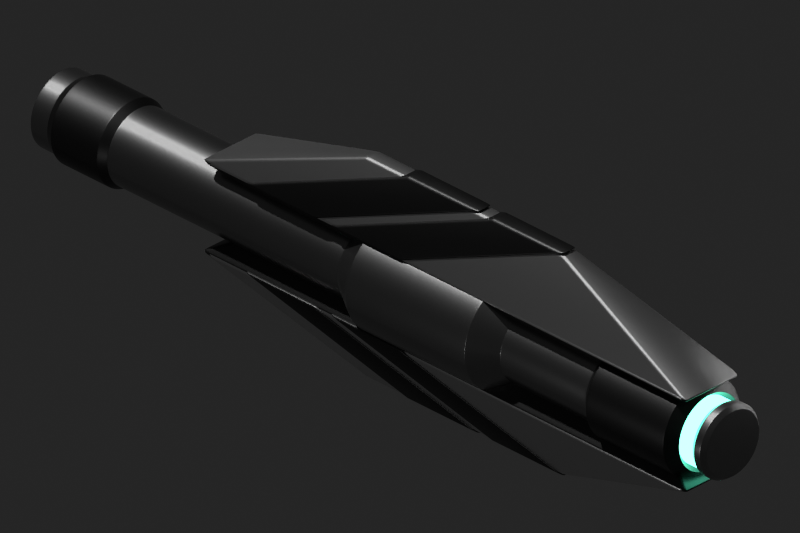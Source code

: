 # Source: pwave_cannon.blend  (saved by Blender 2.91.10; exported with 4.5.12 LTS)
import bpy
from mathutils import Matrix  # noqa: F401  (used for matrix-valued properties, if any)

bpy.ops.wm.read_factory_settings(use_empty=True)
scene = bpy.context.scene
scene.name = 'Scene'

# ---- collections
col_collection_1 = bpy.data.collections.new('Collection 1'); scene.collection.children.link(col_collection_1)

# ---- materials (node trees are filled in below, after node groups)
mat_dark_metal = bpy.data.materials.new('Dark Metal')
mat_dark_metal.alpha_threshold = 0.0
mat_dark_metal.roughness = 0.5
mat_light_metal = bpy.data.materials.new('Light Metal')
mat_light_metal.alpha_threshold = 0.0
mat_light_metal.roughness = 0.5
mat_raw_metal = bpy.data.materials.new('Raw Metal')
mat_raw_metal.alpha_threshold = 0.0
mat_raw_metal.roughness = 0.5
mat_light_source = bpy.data.materials.new('Light Source')
mat_light_source.alpha_threshold = 0.0
mat_light_source.roughness = 0.5

# ---- material node trees
mat_dark_metal.use_nodes = True; mat_dark_metal.node_tree.nodes.clear()
_N = mat_dark_metal.node_tree.nodes; _L = mat_dark_metal.node_tree.links
n0 = _N.new('ShaderNodeOutputMaterial'); n0.name = 'Material Output'; n0.location = (300, 300)
n1 = _N.new('ShaderNodeBsdfPrincipled'); n1.name = 'Principled BSDF'; n1.location = (10, 300)
n1.width = 150
n1.subsurface_method = 'BURLEY'
n1.inputs[0].default_value = (0.04954, 0.04954, 0.04954, 1.0)
n1.inputs[1].default_value = 1.0
n1.inputs[2].default_value = 0.4
n1.inputs[3].default_value = 1.45
n1.inputs[9].default_value = (1.0, 1.0, 1.0)
n1.inputs[27].default_value = (0.0, 0.0, 0.0, 1.0)
n1.inputs[28].default_value = 1.0
_L.new(n1.outputs[0], n0.inputs[0])
n0.is_active_output = True
mat_light_metal.use_nodes = True; mat_light_metal.node_tree.nodes.clear()
_N = mat_light_metal.node_tree.nodes; _L = mat_light_metal.node_tree.links
n0 = _N.new('ShaderNodeOutputMaterial'); n0.name = 'Material Output'; n0.location = (300, 300)
n1 = _N.new('ShaderNodeBsdfPrincipled'); n1.name = 'Principled BSDF'; n1.location = (10, 300)
n1.width = 150
n1.subsurface_method = 'BURLEY'
n1.inputs[0].default_value = (0.7874, 0.7874, 0.7874, 1.0)
n1.inputs[1].default_value = 1.0
n1.inputs[2].default_value = 0.3
n1.inputs[3].default_value = 1.45
n1.inputs[9].default_value = (1.0, 1.0, 1.0)
n1.inputs[27].default_value = (0.0, 0.0, 0.0, 1.0)
n1.inputs[28].default_value = 1.0
_L.new(n1.outputs[0], n0.inputs[0])
n0.is_active_output = True
mat_raw_metal.use_nodes = True; mat_raw_metal.node_tree.nodes.clear()
_N = mat_raw_metal.node_tree.nodes; _L = mat_raw_metal.node_tree.links
n0 = _N.new('ShaderNodeOutputMaterial'); n0.name = 'Material Output'; n0.location = (300, 300)
n1 = _N.new('ShaderNodeBsdfPrincipled'); n1.name = 'Principled BSDF'; n1.location = (10, 300)
n1.width = 150
n1.subsurface_method = 'BURLEY'
n1.inputs[0].default_value = (0.281, 0.281, 0.281, 1.0)
n1.inputs[1].default_value = 1.0
n1.inputs[2].default_value = 0.3
n1.inputs[3].default_value = 1.45
n1.inputs[9].default_value = (1.0, 1.0, 1.0)
n1.inputs[27].default_value = (0.0, 0.0, 0.0, 1.0)
n1.inputs[28].default_value = 1.0
_L.new(n1.outputs[0], n0.inputs[0])
n0.is_active_output = True
mat_light_source.use_nodes = True; mat_light_source.node_tree.nodes.clear()
_N = mat_light_source.node_tree.nodes; _L = mat_light_source.node_tree.links
n0 = _N.new('ShaderNodeOutputMaterial'); n0.name = 'Material Output'; n0.location = (300, 300)
n1 = _N.new('ShaderNodeEmission'); n1.name = 'Emission'; n1.location = (10, 300)
n1.inputs[0].default_value = (0.1329, 1.0, 0.6383, 1.0)
n1.inputs[1].default_value = 6.0
_L.new(n1.outputs[0], n0.inputs[0])
n0.is_active_output = True

# ---- world
world_world = bpy.data.worlds.new('World'); scene.world = world_world
world_world.color = (0.01885, 0.01885, 0.01885)
world_world.use_sun_shadow = False
world_world.sun_shadow_jitter_overblur = 0.0
world_world.cycles.sampling_method = 'MANUAL'
world_world.cycles.sample_map_resolution = 256

# ---- cameras
cam_camera = bpy.data.cameras.new('Camera')
cam_camera.type = 'ORTHO'
cam_camera.clip_end = 100.0
cam_camera.lens = 35.0
cam_camera.sensor_width = 32.0
cam_camera.sensor_height = 18.0
cam_camera.ortho_scale = 7.0
cam_camera.shift_x = -0.02
cam_camera.shift_y = 0.13
cam_camera.dof.focus_distance = 0.0

# ---- lights
light_lamp_002 = bpy.data.lights.new('Lamp.002', 'POINT')
light_lamp_002.transmission_factor = 0.0
light_lamp_002.cutoff_distance = 30.0
light_lamp_002.energy = 100.0
light_lamp_002.shadow_buffer_clip_start = 1.001
light_lamp_002.shadow_soft_size = 1.0
light_lamp_002.shadow_maximum_resolution = 0.006
light_lamp_002.use_absolute_resolution = True
light_lamp_002.cycles.use_multiple_importance_sampling = False
light_sun = bpy.data.lights.new('Sun', 'SUN')
light_sun.transmission_factor = 0.0
light_sun.angle = 0.036
light_sun.energy = 3.0
light_sun.shadow_buffer_clip_start = 0.5
light_sun.shadow_soft_size = 0.018
light_sun.shadow_cascade_max_distance = 1000.0
light_sun.cycles.use_multiple_importance_sampling = False
light_lamp = bpy.data.lights.new('Lamp', 'POINT')
light_lamp.transmission_factor = 0.0
light_lamp.cutoff_distance = 30.0
light_lamp.energy = 100.0
light_lamp.shadow_buffer_clip_start = 1.001
light_lamp.shadow_soft_size = 1.0
light_lamp.shadow_maximum_resolution = 0.006
light_lamp.use_absolute_resolution = True
light_lamp.cycles.use_multiple_importance_sampling = False

# ---- meshes
me_cube_003 = bpy.data.meshes.new('Cube.003')
me_cube_003.from_pydata([(-0.3968, 0.2114, 0.4869), (-0.09875, -1.714, 1.228), (0.3968, 0.2114, 0.4869), (0.09875, -1.714, 1.228), (0.09875, -0.7465, 1.228), (-0.09875, -0.7465, 1.228), (-0.3968, 1.179, 0.4869), (0.3968, 1.179, 0.4869)], [], [(3, 2, 7, 4), (0, 1, 5, 6), (1, 0, 2, 3), (2, 0, 6, 7), (5, 4, 7, 6), (1, 3, 4, 5)])
me_cube_003.polygons.foreach_set('use_smooth', [True] * 6)
me_cube_003.materials.append(mat_dark_metal)
me_cube_003.materials.append(None)
me_cube_003.use_remesh_preserve_volume = False
me_cube_003.use_remesh_preserve_attributes = False
me_cube_003.use_mirror_vertex_groups = False
me_cube_003.update()
me_cube_002 = bpy.data.meshes.new('Cube.002')
me_cube_002.from_pydata([(-0.3758, -4.937, 0.5008), (-0.09005, -2.987, 1.211), (-0.3758, 1.62, 0.5008), (-0.09005, -0.3295, 1.211), (0.3758, -4.937, 0.5008), (0.09005, -2.987, 1.211), (0.3758, 1.62, 0.5008), (0.09005, -0.3295, 1.211), (-0.1928, 1.238, 0.296), (-0.1928, -4.554, 0.296), (0.1928, 1.238, 0.296), (0.1928, -4.554, 0.296)], [], [(0, 1, 3, 2), (6, 7, 5, 4), (4, 5, 1, 0), (0, 2, 8, 9), (7, 3, 1, 5), (3, 7, 6, 2), (8, 10, 11, 9), (6, 4, 11, 10), (2, 6, 10, 8), (4, 0, 9, 11)])
me_cube_002.polygons.foreach_set('use_smooth', [True] * 10)
me_cube_002.polygons.foreach_set('material_index', [0, 0, 0, 1, 0, 0, 1, 1, 1, 1])
me_cube_002.materials.append(mat_light_metal)
me_cube_002.materials.append(mat_dark_metal)
me_cube_002.use_remesh_preserve_volume = False
me_cube_002.use_remesh_preserve_attributes = False
me_cube_002.use_mirror_vertex_groups = False
me_cube_002.update()
me_cylinder = bpy.data.meshes.new('Cylinder')
me_cylinder.from_pydata([(3.537e-06, 0.2496, -0.3506), (0.09552, 0.2306, -0.3506), (0.1765, 0.1765, -0.3506), (0.2306, 0.09553, -0.3506), (0.2496, 6.359e-06, -0.3506), (0.2306, -0.09551, -0.3506), (0.1765, -0.1765, -0.3506), (0.09552, -0.2306, -0.3506), (3.58e-06, -0.2496, -0.3506), (-0.09552, -0.2306, -0.3506), (-0.1765, -0.1765, -0.3506), (-0.2306, -0.09551, -0.3506), (-0.2496, 6.374e-06, -0.3506), (-0.2306, 0.09553, -0.3506), (-0.1765, 0.1765, -0.3506), (-0.09552, 0.2306, -0.3506), (-1.227e-08, 0.3701, -4.5), (-1.326e-08, 0.373, -4.499), (-1.31e-08, 0.371, -4.498), (0.1427, 0.3446, -4.499), (0.1416, 0.342, -4.5), (0.142, 0.3427, -4.498), (0.2637, 0.2637, -4.499), (0.2617, 0.2617, -4.5), (0.2623, 0.2623, -4.498), (0.3446, 0.1427, -4.499), (0.342, 0.1416, -4.5), (0.3427, 0.142, -4.498), (0.373, -3.213e-07, -4.499), (0.3701, -3.213e-07, -4.5), (0.371, -3.211e-07, -4.498), (0.3446, -0.1427, -4.499), (0.342, -0.1416, -4.5), (0.3427, -0.142, -4.498), (0.2637, -0.2637, -4.499), (0.2617, -0.2617, -4.5), (0.2623, -0.2623, -4.498), (0.1427, -0.3446, -4.499), (0.1416, -0.342, -4.5), (0.142, -0.3427, -4.498), (7.142e-08, -0.373, -4.499), (7.272e-08, -0.3701, -4.5), (7.179e-08, -0.371, -4.498), (-0.1427, -0.3446, -4.499), (-0.1416, -0.342, -4.5), (-0.142, -0.3427, -4.498), (-0.2637, -0.2637, -4.499), (-0.2617, -0.2617, -4.5), (-0.2623, -0.2623, -4.498), (-0.3446, -0.1427, -4.499), (-0.342, -0.1416, -4.5), (-0.3427, -0.142, -4.498), (-0.373, -3.087e-07, -4.499), (-0.3701, -3.09e-07, -4.5), (-0.371, -3.087e-07, -4.498), (-0.3446, 0.1427, -4.499), (-0.342, 0.1416, -4.5), (-0.3427, 0.142, -4.498), (-0.2637, 0.2637, -4.499), (-0.2617, 0.2617, -4.5), (-0.2623, 0.2623, -4.498), (-0.1427, 0.3446, -4.499), (-0.1416, 0.342, -4.5), (-0.142, 0.3427, -4.498), (5.321e-09, 0.5289, -4.456), (5.729e-09, 0.5323, -4.448), (5.617e-09, 0.5313, -4.453), (0.2037, 0.4918, -4.448), (0.2024, 0.4887, -4.456), (0.2033, 0.4908, -4.453), (0.2024, 0.4887, -3.406), (0.2037, 0.4918, -3.414), (0.2033, 0.4908, -3.41), (5.729e-09, 0.5323, -3.414), (5.321e-09, 0.5289, -3.406), (5.617e-09, 0.5313, -3.41), (0.3764, 0.3764, -4.448), (0.374, 0.374, -4.456), (0.3757, 0.3757, -4.453), (0.374, 0.374, -3.406), (0.3764, 0.3764, -3.414), (0.3757, 0.3757, -3.41), (0.4918, 0.2037, -4.448), (0.4887, 0.2024, -4.456), (0.4908, 0.2033, -4.453), (0.4887, 0.2024, -3.406), (0.4918, 0.2037, -3.414), (0.4908, 0.2033, -3.41), (0.5323, -3.185e-07, -4.448), (0.5289, -3.188e-07, -4.456), (0.5313, -3.186e-07, -4.453), (0.5289, -3.199e-07, -3.406), (0.5323, -3.201e-07, -3.414), (0.5313, -3.2e-07, -3.41), (0.4918, -0.2037, -4.448), (0.4887, -0.2024, -4.456), (0.4908, -0.2033, -4.453), (0.4887, -0.2024, -3.406), (0.4918, -0.2037, -3.414), (0.4908, -0.2033, -3.41), (0.3764, -0.3764, -4.448), (0.374, -0.374, -4.456), (0.3757, -0.3757, -4.453), (0.374, -0.374, -3.406), (0.3764, -0.3764, -3.414), (0.3757, -0.3757, -3.41), (0.2037, -0.4918, -4.448), (0.2024, -0.4887, -4.456), (0.2033, -0.4908, -4.453), (0.2024, -0.4887, -3.406), (0.2037, -0.4918, -3.414), (0.2033, -0.4908, -3.41), (8.61e-08, -0.5323, -4.448), (8.567e-08, -0.5289, -4.456), (8.597e-08, -0.5313, -4.453), (8.567e-08, -0.5289, -3.406), (8.61e-08, -0.5323, -3.414), (8.597e-08, -0.5313, -3.41), (-0.2037, -0.4918, -4.448), (-0.2024, -0.4887, -4.456), (-0.2033, -0.4908, -4.453), (-0.2024, -0.4887, -3.406), (-0.2037, -0.4918, -3.414), (-0.2033, -0.4908, -3.41), (-0.3764, -0.3764, -4.448), (-0.374, -0.374, -4.456), (-0.3757, -0.3757, -4.453), (-0.374, -0.374, -3.406), (-0.3764, -0.3764, -3.414), (-0.3757, -0.3757, -3.41), (-0.4918, -0.2037, -4.448), (-0.4887, -0.2024, -4.456), (-0.4908, -0.2033, -4.453), (-0.4887, -0.2024, -3.406), (-0.4918, -0.2037, -3.414), (-0.4908, -0.2033, -3.41), (-0.5323, -2.889e-07, -4.448), (-0.5289, -2.896e-07, -4.456), (-0.5313, -2.891e-07, -4.453), (-0.5289, -2.906e-07, -3.406), (-0.5323, -2.905e-07, -3.414), (-0.5313, -2.905e-07, -3.41), (-0.4918, 0.2037, -4.448), (-0.4887, 0.2024, -4.456), (-0.4908, 0.2033, -4.453), (-0.4887, 0.2024, -3.406), (-0.4918, 0.2037, -3.414), (-0.4908, 0.2033, -3.41), (-0.3764, 0.3764, -4.448), (-0.374, 0.374, -4.456), (-0.3757, 0.3757, -4.453), (-0.374, 0.374, -3.406), (-0.3764, 0.3764, -3.414), (-0.3757, 0.3757, -3.41), (-0.2037, 0.4918, -4.448), (-0.2024, 0.4887, -4.456), (-0.2033, 0.4908, -4.453), (-0.2024, 0.4887, -3.406), (-0.2037, 0.4918, -3.414), (-0.2033, 0.4908, -3.41), (-4.009e-10, 0.4811, 3.243), (1.776e-14, 0.4833, 3.252), (-1.128e-10, 0.4827, 3.248), (0.185, 0.4465, 3.252), (0.1841, 0.4445, 3.243), (0.1847, 0.4459, 3.248), (0.1841, 0.4445, 3.872), (0.185, 0.4465, 3.863), (0.1847, 0.4459, 3.868), (1.776e-14, 0.4833, 3.863), (-4.009e-10, 0.4811, 3.872), (-1.128e-10, 0.4827, 3.868), (0.3418, 0.3418, 3.252), (0.3402, 0.3402, 3.243), (0.3413, 0.3413, 3.248), (0.3402, 0.3402, 3.872), (0.3418, 0.3418, 3.863), (0.3413, 0.3413, 3.868), (0.4465, 0.185, 3.252), (0.4445, 0.1841, 3.243), (0.4459, 0.1847, 3.248), (0.4445, 0.1841, 3.872), (0.4465, 0.185, 3.863), (0.4459, 0.1847, 3.868), (0.4833, 2.415e-07, 3.252), (0.4811, 2.411e-07, 3.243), (0.4827, 2.414e-07, 3.248), (0.4811, 2.538e-07, 3.872), (0.4833, 2.534e-07, 3.863), (0.4827, 2.536e-07, 3.868), (0.4465, -0.185, 3.252), (0.4445, -0.1841, 3.243), (0.4459, -0.1847, 3.248), (0.4445, -0.1841, 3.872), (0.4465, -0.185, 3.863), (0.4459, -0.1847, 3.868), (0.3418, -0.3418, 3.252), (0.3402, -0.3402, 3.243), (0.3413, -0.3413, 3.248), (0.3402, -0.3402, 3.872), (0.3418, -0.3418, 3.863), (0.3413, -0.3413, 3.868), (0.185, -0.4465, 3.252), (0.1841, -0.4445, 3.243), (0.1847, -0.4459, 3.248), (0.1841, -0.4445, 3.872), (0.185, -0.4465, 3.863), (0.1847, -0.4459, 3.868), (7.298e-08, -0.4833, 3.252), (7.263e-08, -0.4811, 3.243), (7.288e-08, -0.4827, 3.248), (7.263e-08, -0.4811, 3.872), (7.298e-08, -0.4833, 3.863), (7.288e-08, -0.4827, 3.868), (-0.185, -0.4465, 3.252), (-0.1841, -0.4445, 3.243), (-0.1847, -0.4459, 3.248), (-0.1841, -0.4445, 3.872), (-0.185, -0.4465, 3.863), (-0.1847, -0.4459, 3.868), (-0.3418, -0.3418, 3.252), (-0.3402, -0.3402, 3.243), (-0.3413, -0.3413, 3.248), (-0.3402, -0.3402, 3.872), (-0.3418, -0.3418, 3.863), (-0.3413, -0.3413, 3.868), (-0.4465, -0.185, 3.252), (-0.4445, -0.1841, 3.243), (-0.4459, -0.1847, 3.248), (-0.4445, -0.1841, 3.872), (-0.4465, -0.185, 3.863), (-0.4459, -0.1847, 3.868), (-0.4833, 2.684e-07, 3.252), (-0.4811, 2.679e-07, 3.243), (-0.4827, 2.682e-07, 3.248), (-0.4811, 2.806e-07, 3.872), (-0.4833, 2.803e-07, 3.863), (-0.4827, 2.804e-07, 3.868), (-0.4465, 0.185, 3.252), (-0.4445, 0.1841, 3.243), (-0.4459, 0.1847, 3.248), (-0.4445, 0.1841, 3.872), (-0.4465, 0.185, 3.863), (-0.4459, 0.1847, 3.868), (-0.3418, 0.3418, 3.252), (-0.3402, 0.3402, 3.243), (-0.3413, 0.3413, 3.248), (-0.3402, 0.3402, 3.872), (-0.3418, 0.3418, 3.863), (-0.3413, 0.3413, 3.868), (-0.185, 0.4465, 3.252), (-0.1841, 0.4445, 3.243), (-0.1847, 0.4459, 3.248), (-0.1841, 0.4445, 3.872), (-0.185, 0.4465, 3.863), (-0.1847, 0.4459, 3.868), (6.104e-08, 0.3927, 4.191), (6.105e-08, 0.3848, 4.187), (6.056e-08, 0.3884, 4.19), (0.1473, 0.3555, 4.187), (0.1503, 0.3628, 4.191), (0.1486, 0.3589, 4.19), (0.2721, 0.2721, 4.187), (0.2777, 0.2777, 4.191), (0.2747, 0.2747, 4.19), (0.3555, 0.1473, 4.187), (0.3628, 0.1503, 4.191), (0.3589, 0.1486, 4.19), (0.3848, 2.554e-07, 4.187), (0.3927, 2.521e-07, 4.191), (0.3884, 2.531e-07, 4.19), (0.3555, -0.1473, 4.187), (0.3628, -0.1503, 4.191), (0.3589, -0.1486, 4.19), (0.2721, -0.2721, 4.187), (0.2777, -0.2777, 4.191), (0.2747, -0.2747, 4.19), (0.1473, -0.3555, 4.187), (0.1503, -0.3628, 4.191), (0.1486, -0.3589, 4.19), (1.286e-07, -0.3848, 4.187), (1.288e-07, -0.3927, 4.191), (1.284e-07, -0.3884, 4.19), (-0.1473, -0.3555, 4.187), (-0.1503, -0.3628, 4.191), (-0.1486, -0.3589, 4.19), (-0.2721, -0.2721, 4.187), (-0.2777, -0.2777, 4.191), (-0.2747, -0.2747, 4.19), (-0.3555, -0.1473, 4.187), (-0.3628, -0.1503, 4.191), (-0.3589, -0.1486, 4.19), (-0.3848, 2.792e-07, 4.187), (-0.3927, 2.762e-07, 4.191), (-0.3884, 2.771e-07, 4.19), (-0.3555, 0.1473, 4.187), (-0.3628, 0.1503, 4.191), (-0.3589, 0.1486, 4.19), (-0.2721, 0.2721, 4.187), (-0.2777, 0.2777, 4.191), (-0.2747, 0.2747, 4.19), (-0.1473, 0.3555, 4.187), (-0.1503, 0.3628, 4.191), (-0.1486, 0.3589, 4.19), (7.049e-08, 0.4353, -2.151), (7.047e-08, 0.4328, -2.16), (7.061e-08, 0.4335, -2.156), (4.877e-08, 0.624, -1.854), (4.906e-08, 0.6215, -1.863), (4.886e-08, 0.6233, -1.859), (4.906e-08, 0.6215, -0.2497), (4.877e-08, 0.624, -0.2583), (4.886e-08, 0.6233, -0.2539), (7.067e-08, 0.4328, 0.04742), (7.049e-08, 0.4353, 0.03879), (7.066e-08, 0.4335, 0.04295), (0.1666, 0.4022, 0.03879), (0.1656, 0.3998, 0.04742), (0.1659, 0.4005, 0.04295), (0.2388, 0.5765, -0.2583), (0.2378, 0.5742, -0.2497), (0.2385, 0.5758, -0.2539), (0.2378, 0.5742, -1.863), (0.2388, 0.5765, -1.854), (0.2385, 0.5758, -1.859), (0.1656, 0.3998, -2.16), (0.1666, 0.4022, -2.151), (0.1659, 0.4005, -2.156), (0.3078, 0.3078, 0.03879), (0.306, 0.306, 0.04742), (0.3066, 0.3066, 0.04295), (0.4413, 0.4413, -0.2583), (0.4394, 0.4394, -0.2497), (0.4407, 0.4407, -0.2539), (0.4394, 0.4394, -1.863), (0.4413, 0.4413, -1.854), (0.4407, 0.4407, -1.859), (0.306, 0.306, -2.16), (0.3078, 0.3078, -2.151), (0.3066, 0.3066, -2.156), (0.4022, 0.1666, 0.03879), (0.3998, 0.1656, 0.04742), (0.4005, 0.1659, 0.04295), (0.5765, 0.2388, -0.2583), (0.5742, 0.2378, -0.2497), (0.5758, 0.2385, -0.2539), (0.5742, 0.2378, -1.863), (0.5765, 0.2388, -1.854), (0.5758, 0.2385, -1.859), (0.3998, 0.1656, -2.16), (0.4022, 0.1666, -2.151), (0.4005, 0.1659, -2.156), (0.4353, -4.28e-08, 0.03879), (0.4328, -4.216e-08, 0.04742), (0.4335, -4.252e-08, 0.04295), (0.624, -5.926e-08, -0.2583), (0.6215, -5.874e-08, -0.2497), (0.6233, -5.898e-08, -0.2539), (0.6215, -1.614e-07, -1.863), (0.624, -1.61e-07, -1.854), (0.6233, -1.613e-07, -1.859), (0.4328, -1.699e-07, -2.16), (0.4353, -1.692e-07, -2.151), (0.4335, -1.695e-07, -2.156), (0.4022, -0.1666, 0.03879), (0.3998, -0.1656, 0.04742), (0.4005, -0.1659, 0.04295), (0.5765, -0.2388, -0.2583), (0.5742, -0.2378, -0.2497), (0.5758, -0.2385, -0.2539), (0.5742, -0.2378, -1.863), (0.5765, -0.2388, -1.854), (0.5758, -0.2385, -1.859), (0.3998, -0.1656, -2.16), (0.4022, -0.1666, -2.151), (0.4005, -0.1659, -2.156), (0.3078, -0.3078, 0.03879), (0.306, -0.306, 0.04742), (0.3066, -0.3066, 0.04295), (0.4413, -0.4413, -0.2583), (0.4394, -0.4394, -0.2497), (0.4407, -0.4407, -0.2539), (0.4394, -0.4394, -1.863), (0.4413, -0.4413, -1.854), (0.4407, -0.4407, -1.859), (0.306, -0.306, -2.16), (0.3078, -0.3078, -2.151), (0.3066, -0.3066, -2.156), (0.1666, -0.4022, 0.03879), (0.1656, -0.3998, 0.04742), (0.1659, -0.4005, 0.04295), (0.2388, -0.5765, -0.2583), (0.2378, -0.5742, -0.2497), (0.2385, -0.5758, -0.2539), (0.2378, -0.5742, -1.863), (0.2388, -0.5765, -1.854), (0.2385, -0.5758, -1.859), (0.1656, -0.3998, -2.16), (0.1666, -0.4022, -2.151), (0.1659, -0.4005, -2.156), (1.362e-07, -0.4353, 0.03879), (1.36e-07, -0.4328, 0.04742), (1.361e-07, -0.4335, 0.04295), (1.43e-07, -0.624, -0.2583), (1.429e-07, -0.6215, -0.2497), (1.43e-07, -0.6233, -0.2539), (1.429e-07, -0.6215, -1.863), (1.43e-07, -0.624, -1.854), (1.43e-07, -0.6233, -1.859), (1.359e-07, -0.4328, -2.16), (1.362e-07, -0.4353, -2.151), (1.361e-07, -0.4335, -2.156), (-0.1666, -0.4022, 0.03879), (-0.1656, -0.3998, 0.04742), (-0.1659, -0.4005, 0.04295), (-0.2388, -0.5765, -0.2583), (-0.2378, -0.5742, -0.2497), (-0.2385, -0.5758, -0.2539), (-0.2378, -0.5742, -1.863), (-0.2388, -0.5765, -1.854), (-0.2385, -0.5758, -1.859), (-0.1656, -0.3998, -2.16), (-0.1666, -0.4022, -2.151), (-0.1659, -0.4005, -2.156), (-0.3078, -0.3078, 0.03879), (-0.306, -0.306, 0.04742), (-0.3066, -0.3066, 0.04295), (-0.4413, -0.4413, -0.2583), (-0.4394, -0.4394, -0.2497), (-0.4407, -0.4407, -0.2539), (-0.4394, -0.4394, -1.863), (-0.4413, -0.4413, -1.854), (-0.4407, -0.4407, -1.859), (-0.306, -0.306, -2.16), (-0.3078, -0.3078, -2.151), (-0.3066, -0.3066, -2.156), (-0.4022, -0.1666, 0.03879), (-0.3998, -0.1656, 0.04742), (-0.4005, -0.1659, 0.04295), (-0.5765, -0.2388, -0.2583), (-0.5742, -0.2378, -0.2497), (-0.5758, -0.2385, -0.2539), (-0.5742, -0.2378, -1.863), (-0.5765, -0.2388, -1.854), (-0.5758, -0.2385, -1.859), (-0.3998, -0.1656, -2.16), (-0.4022, -0.1666, -2.151), (-0.4005, -0.1659, -2.156), (-0.4353, -1.858e-08, 0.03879), (-0.4328, -1.809e-08, 0.04742), (-0.4335, -1.84e-08, 0.04295), (-0.624, -2.454e-08, -0.2583), (-0.6215, -2.416e-08, -0.2497), (-0.6233, -2.431e-08, -0.2539), (-0.6215, -1.268e-07, -1.863), (-0.624, -1.263e-07, -1.854), (-0.6233, -1.266e-07, -1.859), (-0.4328, -1.459e-07, -2.16), (-0.4353, -1.45e-07, -2.151), (-0.4335, -1.454e-07, -2.156), (-0.4022, 0.1666, 0.03879), (-0.3998, 0.1656, 0.04742), (-0.4005, 0.1659, 0.04295), (-0.5765, 0.2388, -0.2583), (-0.5742, 0.2378, -0.2497), (-0.5758, 0.2385, -0.2539), (-0.5742, 0.2378, -1.863), (-0.5765, 0.2388, -1.854), (-0.5758, 0.2385, -1.859), (-0.3998, 0.1656, -2.16), (-0.4022, 0.1666, -2.151), (-0.4005, 0.1659, -2.156), (-0.3078, 0.3078, 0.03879), (-0.306, 0.306, 0.04742), (-0.3066, 0.3066, 0.04295), (-0.4413, 0.4413, -0.2583), (-0.4394, 0.4394, -0.2497), (-0.4407, 0.4407, -0.2539), (-0.4394, 0.4394, -1.863), (-0.4413, 0.4413, -1.854), (-0.4407, 0.4407, -1.859), (-0.306, 0.306, -2.16), (-0.3078, 0.3078, -2.151), (-0.3066, 0.3066, -2.156), (-0.1666, 0.4022, 0.03879), (-0.1656, 0.3998, 0.04742), (-0.1659, 0.4005, 0.04295), (-0.2388, 0.5765, -0.2583), (-0.2378, 0.5742, -0.2497), (-0.2385, 0.5758, -0.2539), (-0.2378, 0.5742, -1.863), (-0.2388, 0.5765, -1.854), (-0.2385, 0.5758, -1.859), (-0.1656, 0.3998, -2.16), (-0.1666, 0.4022, -2.151), (-0.1659, 0.4005, -2.156), (0.1638, 0.3954, 4.191), (0.1656, 0.3998, 4.186), (0.1651, 0.3986, 4.189), (6.914e-08, 0.4328, 4.186), (6.963e-08, 0.428, 4.191), (6.997e-08, 0.4314, 4.189), (0.3027, 0.3027, 4.191), (0.306, 0.306, 4.186), (0.305, 0.305, 4.189), (0.3954, 0.1638, 4.191), (0.3998, 0.1656, 4.186), (0.3986, 0.1651, 4.189), (0.428, 2.521e-07, 4.191), (0.4328, 2.523e-07, 4.186), (0.4314, 2.522e-07, 4.189), (0.3954, -0.1638, 4.191), (0.3998, -0.1656, 4.186), (0.3986, -0.1651, 4.189), (0.3027, -0.3027, 4.191), (0.306, -0.306, 4.186), (0.305, -0.305, 4.189), (0.1638, -0.3954, 4.191), (0.1656, -0.3998, 4.186), (0.1651, -0.3986, 4.189), (1.353e-07, -0.428, 4.191), (1.347e-07, -0.4328, 4.186), (1.354e-07, -0.4314, 4.189), (-0.1638, -0.3954, 4.191), (-0.1656, -0.3998, 4.186), (-0.1651, -0.3986, 4.189), (-0.3027, -0.3027, 4.191), (-0.306, -0.306, 4.186), (-0.305, -0.305, 4.189), (-0.3954, -0.1638, 4.191), (-0.3998, -0.1656, 4.186), (-0.3986, -0.1651, 4.189), (-0.428, 2.762e-07, 4.191), (-0.4328, 2.764e-07, 4.186), (-0.4314, 2.762e-07, 4.189), (-0.3954, 0.1638, 4.191), (-0.3998, 0.1656, 4.186), (-0.3986, 0.1651, 4.189), (-0.3027, 0.3027, 4.191), (-0.306, 0.306, 4.186), (-0.305, 0.305, 4.189), (-0.1638, 0.3954, 4.191), (-0.1656, 0.3998, 4.186), (-0.1651, 0.3986, 4.189), (1.103e-07, 0.2527, 4.037), (1.151e-07, 0.2496, 4.029), (1.122e-07, 0.2505, 4.033), (0.09552, 0.2306, 4.029), (0.09671, 0.2335, 4.037), (0.09587, 0.2315, 4.033), (0.1765, 0.1765, 4.029), (0.1787, 0.1787, 4.037), (0.1771, 0.1771, 4.033), (0.2306, 0.09552, 4.029), (0.2335, 0.09671, 4.037), (0.2315, 0.09587, 4.033), (0.2496, 4.024e-07, 4.029), (0.2527, 3.928e-07, 4.037), (0.2505, 3.97e-07, 4.033), (0.2306, -0.09552, 4.029), (0.2335, -0.09671, 4.037), (0.2315, -0.09587, 4.033), (0.1765, -0.1765, 4.029), (0.1787, -0.1787, 4.037), (0.1771, -0.1771, 4.033), (0.09552, -0.2306, 4.029), (0.09671, -0.2335, 4.037), (0.09587, -0.2315, 4.033), (1.589e-07, -0.2496, 4.029), (1.547e-07, -0.2527, 4.037), (1.562e-07, -0.2505, 4.033), (-0.09552, -0.2306, 4.029), (-0.09671, -0.2335, 4.037), (-0.09587, -0.2315, 4.033), (-0.1765, -0.1765, 4.029), (-0.1787, -0.1787, 4.037), (-0.1771, -0.1771, 4.033), (-0.2306, -0.09552, 4.029), (-0.2335, -0.09671, 4.037), (-0.2315, -0.09587, 4.033), (-0.2496, 4.179e-07, 4.029), (-0.2527, 4.085e-07, 4.037), (-0.2505, 4.125e-07, 4.033), (-0.2306, 0.09552, 4.029), (-0.2335, 0.09671, 4.037), (-0.2315, 0.09587, 4.033), (-0.1765, 0.1765, 4.029), (-0.1787, 0.1787, 4.037), (-0.1771, 0.1771, 4.033), (-0.09552, 0.2306, 4.029), (-0.09671, 0.2335, 4.037), (-0.09587, 0.2315, 4.033), (0.4019, -0.1665, 3.959), (0.3998, -0.1656, 3.968), (0.4004, -0.1659, 3.964), (0.435, 2.6e-07, 3.959), (0.4328, 2.602e-07, 3.968), (0.4334, 2.602e-07, 3.964), (0.4328, 2.334e-07, 3.147), (0.435, 2.342e-07, 3.156), (0.4334, 2.338e-07, 3.152), (0.3076, -0.3076, 3.156), (0.306, -0.306, 3.147), (0.3065, -0.3065, 3.152), (0.3998, -0.1656, 3.147), (0.4019, -0.1665, 3.156), (0.4004, -0.1659, 3.152), (0.306, -0.306, 3.968), (0.3076, -0.3076, 3.959), (0.3065, -0.3065, 3.964), (0.1665, -0.4019, 3.156), (0.1656, -0.3998, 3.147), (0.1659, -0.4004, 3.152), (0.1656, -0.3998, 3.968), (0.1665, -0.4019, 3.959), (0.1659, -0.4004, 3.964), (6.639e-08, -0.4328, 3.968), (6.527e-08, -0.435, 3.959), (6.545e-08, -0.4334, 3.964), (6.527e-08, -0.435, 3.156), (6.503e-08, -0.4328, 3.147), (6.505e-08, -0.4334, 3.152), (-0.1656, -0.3998, 3.968), (-0.1665, -0.4019, 3.959), (-0.1659, -0.4004, 3.964), (-0.1665, -0.4019, 3.156), (-0.1656, -0.3998, 3.147), (-0.1659, -0.4004, 3.152), (-0.306, -0.306, 3.968), (-0.3076, -0.3076, 3.959), (-0.3065, -0.3065, 3.964), (-0.3076, -0.3076, 3.156), (-0.306, -0.306, 3.147), (-0.3065, -0.3065, 3.152), (-0.4019, -0.1665, 3.959), (-0.3998, -0.1656, 3.968), (-0.4004, -0.1659, 3.964), (-0.4328, 2.84e-07, 3.968), (-0.435, 2.84e-07, 3.959), (-0.4334, 2.841e-07, 3.964), (-0.4019, -0.1665, 3.156), (-0.3998, -0.1656, 3.147), (-0.4004, -0.1659, 3.152), (-0.435, 2.581e-07, 3.156), (-0.4328, 2.573e-07, 3.147), (-0.4334, 2.577e-07, 3.152), (0.4019, 0.1665, 3.959), (0.3998, 0.1656, 3.968), (0.4004, 0.1659, 3.964), (0.3998, 0.1656, 3.147), (0.4019, 0.1665, 3.156), (0.4004, 0.1659, 3.152), (-0.3998, 0.1656, 3.968), (-0.4019, 0.1665, 3.959), (-0.4004, 0.1659, 3.964), (-0.4019, 0.1665, 3.156), (-0.3998, 0.1656, 3.147), (-0.4004, 0.1659, 3.152), (0.3076, 0.3076, 3.959), (0.306, 0.306, 3.968), (0.3065, 0.3065, 3.964), (0.306, 0.306, 3.147), (0.3076, 0.3076, 3.156), (0.3065, 0.3065, 3.152), (-0.3076, 0.3076, 3.156), (-0.306, 0.306, 3.147), (-0.3065, 0.3065, 3.152), (-0.306, 0.306, 3.968), (-0.3076, 0.3076, 3.959), (-0.3065, 0.3065, 3.964), (0.1665, 0.4019, 3.959), (0.1656, 0.3998, 3.968), (0.1659, 0.4004, 3.964), (0.1656, 0.3998, 3.147), (0.1665, 0.4019, 3.156), (0.1659, 0.4004, 3.152), (-8.81e-09, 0.435, 3.959), (-7.563e-09, 0.4328, 3.968), (-8.615e-09, 0.4334, 3.964), (-0.1656, 0.3998, 3.968), (-0.1665, 0.4019, 3.959), (-0.1659, 0.4004, 3.964), (-0.1665, 0.4019, 3.156), (-0.1656, 0.3998, 3.147), (-0.1659, 0.4004, 3.152), (-9.09e-09, 0.4328, 3.147), (-8.81e-09, 0.435, 3.156), (-9.062e-09, 0.4334, 3.152), (-0.306, 0.306, -3.306), (-0.3084, 0.3084, -3.314), (-0.3067, 0.3067, -3.311), (-0.4029, 0.1669, -3.314), (-0.3998, 0.1656, -3.306), (-0.4008, 0.166, -3.311), (0.4361, -3.129e-07, -3.314), (0.4328, -3.121e-07, -3.306), (0.4338, -3.126e-07, -3.311), (0.1656, -0.3998, -3.306), (0.1669, -0.403, -3.314), (0.166, -0.4008, -3.311), (-0.4361, -2.943e-07, -3.314), (-0.4328, -2.938e-07, -3.306), (-0.4338, -2.942e-07, -3.311), (0.3084, 0.3084, -3.314), (0.306, 0.306, -3.306), (0.3067, 0.3067, -3.311), (-0.1669, 0.4029, -3.314), (-0.1656, 0.3998, -3.306), (-0.166, 0.4008, -3.311), (-0.4029, -0.1669, -3.314), (-0.3998, -0.1656, -3.306), (-0.4008, -0.166, -3.311), (-0.3084, -0.3084, -3.314), (-0.306, -0.306, -3.306), (-0.3067, -0.3067, -3.311), (-0.1669, -0.403, -3.314), (-0.1656, -0.3998, -3.306), (-0.166, -0.4008, -3.311), (-6.05e-09, 0.4328, -3.306), (-5.954e-09, 0.4361, -3.314), (-6.155e-09, 0.4338, -3.311), (0.1656, 0.3998, -3.306), (0.1669, 0.4029, -3.314), (0.166, 0.4008, -3.311), (0.306, -0.306, -3.306), (0.3084, -0.3084, -3.314), (0.3067, -0.3067, -3.311), (0.3998, -0.1656, -3.306), (0.4029, -0.1669, -3.314), (0.4008, -0.166, -3.311), (7.369e-08, -0.4362, -3.314), (7.351e-08, -0.4328, -3.306), (7.344e-08, -0.4338, -3.311), (0.3998, 0.1656, -3.306), (0.4029, 0.1669, -3.314), (0.4008, 0.166, -3.311), (-8.063e-09, 0.4186, -4.559), (-7.33e-09, 0.4248, -4.559), (-7.713e-09, 0.4216, -4.561), (0.1626, 0.3925, -4.559), (0.1602, 0.3868, -4.559), (0.1613, 0.3895, -4.561), (0.3004, 0.3004, -4.559), (0.296, 0.296, -4.559), (0.2981, 0.2981, -4.561), (0.3925, 0.1626, -4.559), (0.3868, 0.1602, -4.559), (0.3895, 0.1613, -4.561), (0.4248, -3.266e-07, -4.559), (0.4186, -3.265e-07, -4.559), (0.4216, -3.267e-07, -4.561), (0.3925, -0.1626, -4.559), (0.3868, -0.1602, -4.559), (0.3895, -0.1613, -4.561), (0.3004, -0.3004, -4.559), (0.296, -0.296, -4.559), (0.2981, -0.2981, -4.561), (0.1626, -0.3925, -4.559), (0.1602, -0.3868, -4.559), (0.1613, -0.3895, -4.561), (7.222e-08, -0.4248, -4.559), (7.177e-08, -0.4186, -4.559), (7.191e-08, -0.4216, -4.561), (-0.1626, -0.3925, -4.559), (-0.1602, -0.3868, -4.559), (-0.1613, -0.3895, -4.561), (-0.3004, -0.3004, -4.559), (-0.296, -0.296, -4.559), (-0.2981, -0.2981, -4.561), (-0.3925, -0.1626, -4.559), (-0.3868, -0.1602, -4.559), (-0.3895, -0.1613, -4.561), (-0.4248, -3.092e-07, -4.559), (-0.4186, -3.098e-07, -4.559), (-0.4216, -3.096e-07, -4.561), (-0.3925, 0.1626, -4.559), (-0.3868, 0.1602, -4.559), (-0.3895, 0.1613, -4.561), (-0.3004, 0.3004, -4.559), (-0.296, 0.296, -4.559), (-0.2981, 0.2981, -4.561), (-0.1626, 0.3925, -4.559), (-0.1602, 0.3868, -4.559), (-0.1613, 0.3895, -4.561), (7.748e-08, 0.4071, -4.751), (7.488e-08, 0.4043, -4.743), (7.672e-08, 0.4063, -4.747), (0.1547, 0.3735, -4.743), (0.1558, 0.3761, -4.751), (0.1555, 0.3754, -4.747), (0.2859, 0.2859, -4.743), (0.2879, 0.2879, -4.751), (0.2873, 0.2873, -4.747), (0.3735, 0.1547, -4.743), (0.3761, 0.1558, -4.751), (0.3754, 0.1555, -4.747), (0.4043, -3.426e-07, -4.743), (0.4071, -3.434e-07, -4.751), (0.4063, -3.43e-07, -4.747), (0.3735, -0.1547, -4.743), (0.3761, -0.1558, -4.751), (0.3754, -0.1555, -4.747), (0.2859, -0.2859, -4.743), (0.2879, -0.2879, -4.751), (0.2873, -0.2873, -4.747), (0.1547, -0.3735, -4.743), (0.1558, -0.3761, -4.751), (0.1555, -0.3754, -4.747), (1.677e-07, -0.4043, -4.743), (1.71e-07, -0.4071, -4.751), (1.7e-07, -0.4063, -4.747), (-0.1547, -0.3735, -4.743), (-0.1558, -0.3761, -4.751), (-0.1555, -0.3754, -4.747), (-0.2859, -0.2859, -4.743), (-0.2879, -0.2879, -4.751), (-0.2873, -0.2873, -4.747), (-0.3735, -0.1547, -4.743), (-0.3761, -0.1558, -4.751), (-0.3754, -0.1555, -4.747), (-0.4043, -3.291e-07, -4.743), (-0.4071, -3.299e-07, -4.751), (-0.4063, -3.295e-07, -4.747), (-0.3735, 0.1547, -4.743), (-0.3761, 0.1558, -4.751), (-0.3754, 0.1555, -4.747), (-0.2859, 0.2859, -4.743), (-0.2879, 0.2879, -4.751), (-0.2873, 0.2873, -4.747), (-0.1547, 0.3735, -4.743), (-0.1558, 0.3761, -4.751), (-0.1555, 0.3754, -4.747), (7.783e-08, 0.4042, -4.83), (7.748e-08, 0.4071, -4.821), (7.759e-08, 0.4063, -4.826), (0.1558, 0.3761, -4.821), (0.1547, 0.3735, -4.83), (0.1555, 0.3754, -4.826), (0.2879, 0.2879, -4.821), (0.2858, 0.2858, -4.83), (0.2873, 0.2873, -4.826), (0.3761, 0.1558, -4.821), (0.3735, 0.1547, -4.83), (0.3754, 0.1555, -4.826), (0.4071, -3.487e-07, -4.821), (0.4042, -3.491e-07, -4.83), (0.4063, -3.49e-07, -4.826), (0.3761, -0.1558, -4.821), (0.3735, -0.1547, -4.83), (0.3754, -0.1555, -4.826), (0.2879, -0.2879, -4.821), (0.2858, -0.2858, -4.83), (0.2873, -0.2873, -4.826), (0.1558, -0.3761, -4.821), (0.1547, -0.3735, -4.83), (0.1555, -0.3754, -4.826), (1.71e-07, -0.4071, -4.821), (1.707e-07, -0.4042, -4.83), (1.709e-07, -0.4063, -4.826), (-0.1558, -0.3761, -4.821), (-0.1547, -0.3735, -4.83), (-0.1555, -0.3754, -4.826), (-0.2879, -0.2879, -4.821), (-0.2858, -0.2858, -4.83), (-0.2873, -0.2873, -4.826), (-0.3761, -0.1558, -4.821), (-0.3735, -0.1547, -4.83), (-0.3754, -0.1555, -4.826), (-0.4071, -3.352e-07, -4.821), (-0.4042, -3.356e-07, -4.83), (-0.4063, -3.355e-07, -4.826), (-0.3761, 0.1558, -4.821), (-0.3735, 0.1547, -4.83), (-0.3754, 0.1555, -4.826), (-0.2879, 0.2879, -4.821), (-0.2858, 0.2858, -4.83), (-0.2873, 0.2873, -4.826), (-0.1558, 0.3761, -4.821), (-0.1547, 0.3735, -4.83), (-0.1555, 0.3754, -4.826), (8.126e-08, 0.3617, -4.878), (8.205e-08, 0.3693, -4.874), (8.196e-08, 0.3659, -4.877), (0.1413, 0.3412, -4.874), (0.1384, 0.3341, -4.878), (0.14, 0.338, -4.877), (0.2612, 0.2612, -4.874), (0.2557, 0.2557, -4.878), (0.2587, 0.2587, -4.877), (0.3412, 0.1413, -4.874), (0.3341, 0.1384, -4.878), (0.338, 0.14, -4.877), (0.3693, -3.492e-07, -4.874), (0.3617, -3.499e-07, -4.878), (0.3659, -3.494e-07, -4.877), (0.3412, -0.1413, -4.874), (0.3341, -0.1384, -4.878), (0.338, -0.14, -4.877), (0.2612, -0.2612, -4.874), (0.2557, -0.2557, -4.878), (0.2587, -0.2587, -4.877), (0.1413, -0.3412, -4.874), (0.1384, -0.3341, -4.878), (0.14, -0.338, -4.877), (1.669e-07, -0.3693, -4.874), (1.668e-07, -0.3617, -4.878), (1.667e-07, -0.3659, -4.877), (-0.1413, -0.3412, -4.874), (-0.1384, -0.3341, -4.878), (-0.14, -0.338, -4.877), (-0.2612, -0.2612, -4.874), (-0.2557, -0.2557, -4.878), (-0.2587, -0.2587, -4.877), (-0.3412, -0.1413, -4.874), (-0.3341, -0.1384, -4.878), (-0.338, -0.14, -4.877), (-0.3693, -3.369e-07, -4.874), (-0.3617, -3.366e-07, -4.878), (-0.3659, -3.369e-07, -4.877), (-0.3412, 0.1413, -4.874), (-0.3341, 0.1384, -4.878), (-0.338, 0.14, -4.877), (-0.2612, 0.2612, -4.874), (-0.2557, 0.2557, -4.878), (-0.2587, 0.2587, -4.877), (-0.1413, 0.3412, -4.874), (-0.1384, 0.3341, -4.878), (-0.14, 0.338, -4.877), (4.684e-08, 0.3737, -4.702), (4.196e-08, 0.3701, -4.692), (4.407e-08, 0.3712, -4.697), (0.1416, 0.342, -4.692), (0.143, 0.3452, -4.702), (0.142, 0.3429, -4.697), (0.2617, 0.2617, -4.692), (0.2642, 0.2642, -4.702), (0.2625, 0.2625, -4.697), (0.342, 0.1416, -4.692), (0.3452, 0.143, -4.702), (0.3429, 0.142, -4.697), (0.3701, -3.358e-07, -4.692), (0.3737, -3.369e-07, -4.702), (0.3712, -3.363e-07, -4.697), (0.342, -0.1416, -4.692), (0.3452, -0.143, -4.702), (0.3429, -0.142, -4.697), (0.2617, -0.2617, -4.692), (0.2642, -0.2642, -4.702), (0.2625, -0.2625, -4.697), (0.1416, -0.342, -4.692), (0.143, -0.3452, -4.702), (0.142, -0.3429, -4.697), (1.269e-07, -0.3701, -4.692), (1.326e-07, -0.3737, -4.702), (1.293e-07, -0.3712, -4.697), (-0.1416, -0.342, -4.692), (-0.143, -0.3452, -4.702), (-0.142, -0.3429, -4.697), (-0.2617, -0.2617, -4.692), (-0.2642, -0.2642, -4.702), (-0.2625, -0.2625, -4.697), (-0.342, -0.1416, -4.692), (-0.3452, -0.143, -4.702), (-0.3429, -0.142, -4.697), (-0.3701, -3.235e-07, -4.692), (-0.3737, -3.244e-07, -4.702), (-0.3712, -3.239e-07, -4.697), (-0.342, 0.1416, -4.692), (-0.3452, 0.143, -4.702), (-0.3429, 0.142, -4.697), (-0.2617, 0.2617, -4.692), (-0.2642, 0.2642, -4.702), (-0.2625, 0.2625, -4.697), (-0.1416, 0.342, -4.692), (-0.143, 0.3452, -4.702), (-0.142, 0.3429, -4.697)], [], [(154, 158, 73, 65), (742, 739, 68, 77), (745, 742, 77, 83), (748, 745, 83, 89), (751, 748, 89, 95), (754, 751, 95, 101), (757, 754, 101, 107), (760, 757, 107, 113), (763, 760, 113, 119), (766, 763, 119, 125), (769, 766, 125, 131), (772, 769, 131, 137), (775, 772, 137, 143), (778, 775, 143, 149), (781, 778, 149, 155), (737, 781, 155, 64), (935, 938, 793, 790), (65, 73, 71, 67), (719, 722, 70, 74), (703, 734, 85, 79), (734, 694, 91, 85), (694, 728, 97, 91), (728, 725, 103, 97), (725, 698, 109, 103), (698, 730, 115, 109), (730, 715, 121, 115), (715, 712, 127, 121), (712, 709, 133, 127), (709, 700, 139, 133), (700, 691, 145, 139), (691, 689, 151, 145), (689, 706, 157, 151), (67, 71, 80, 76), (250, 254, 169, 161), (662, 674, 164, 173), (650, 662, 173, 179), (599, 650, 179, 185), (605, 599, 185, 191), (601, 605, 191, 197), (610, 601, 197, 203), (619, 610, 203, 209), (625, 619, 209, 215), (631, 625, 215, 221), (640, 631, 221, 227), (643, 640, 227, 233), (655, 643, 233, 239), (664, 655, 239, 245), (682, 664, 245, 251), (686, 682, 251, 160), (317, 673, 661, 329), (320, 316, 328, 332), (332, 328, 340, 344), (344, 340, 352, 356), (356, 352, 364, 368), (368, 364, 376, 380), (380, 376, 388, 392), (392, 388, 400, 404), (404, 400, 412, 416), (416, 412, 424, 428), (428, 424, 436, 440), (440, 436, 448, 452), (452, 448, 460, 464), (464, 460, 472, 476), (298, 295, 584, 587), (476, 472, 484, 488), (313, 685, 673, 317), (307, 311, 319, 323), (310, 314, 316, 320), (485, 683, 685, 313), (707, 688, 481, 493), (482, 478, 490, 494), (479, 475, 487, 491), (688, 692, 469, 481), (470, 466, 478, 482), (467, 463, 475, 479), (692, 701, 457, 469), (458, 454, 466, 470), (455, 451, 463, 467), (701, 710, 445, 457), (446, 442, 454, 458), (443, 439, 451, 455), (710, 713, 433, 445), (434, 430, 442, 446), (431, 427, 439, 443), (713, 716, 421, 433), (422, 418, 430, 434), (419, 415, 427, 431), (716, 731, 409, 421), (410, 406, 418, 422), (407, 403, 415, 419), (731, 697, 397, 409), (398, 394, 406, 410), (395, 391, 403, 407), (697, 724, 385, 397), (386, 382, 394, 398), (383, 379, 391, 395), (724, 727, 373, 385), (374, 370, 382, 386), (371, 367, 379, 383), (727, 695, 361, 373), (362, 358, 370, 374), (359, 355, 367, 371), (695, 733, 349, 361), (350, 346, 358, 362), (347, 343, 355, 359), (733, 704, 337, 349), (338, 334, 346, 350), (335, 331, 343, 347), (704, 721, 325, 337), (326, 322, 334, 338), (323, 319, 331, 335), (494, 490, 308, 304), (491, 487, 311, 307), (488, 484, 314, 310), (257, 301, 590, 544), (265, 262, 551, 554), (268, 265, 554, 557), (271, 268, 557, 560), (274, 271, 560, 563), (277, 274, 563, 566), (280, 277, 566, 569), (283, 280, 569, 572), (286, 283, 572, 575), (289, 286, 575, 578), (292, 289, 578, 581), (293, 296, 535, 532), (295, 292, 581, 584), (301, 298, 587, 590), (721, 718, 305, 325), (262, 259, 548, 551), (545, 589, 15, 0), (272, 275, 514, 511), (296, 299, 538, 535), (275, 278, 517, 514), (299, 302, 541, 538), (278, 281, 520, 517), (256, 260, 496, 500), (302, 256, 500, 541), (281, 284, 523, 520), (260, 263, 502, 496), (284, 287, 526, 523), (263, 266, 505, 502), (287, 290, 529, 526), (266, 269, 508, 505), (290, 293, 532, 529), (269, 272, 511, 508), (1, 0, 15, 14, 13, 12, 11, 10, 9, 8, 7, 6, 5, 4, 3, 2), (550, 547, 1, 2), (574, 571, 9, 10), (553, 550, 2, 3), (577, 574, 10, 11), (556, 553, 3, 4), (580, 577, 11, 12), (559, 556, 4, 5), (583, 580, 12, 13), (562, 559, 5, 6), (586, 583, 13, 14), (565, 562, 6, 7), (589, 586, 14, 15), (568, 565, 7, 8), (784, 788, 835, 833), (571, 568, 8, 9), (613, 607, 515, 518), (259, 257, 544, 548), (617, 623, 217, 211), (208, 212, 218, 214), (646, 595, 187, 181), (614, 617, 211, 205), (667, 652, 536, 539), (595, 592, 193, 187), (677, 679, 542, 499), (202, 206, 212, 208), (161, 169, 167, 163), (659, 671, 497, 503), (635, 628, 527, 530), (244, 248, 254, 250), (592, 608, 199, 193), (679, 667, 539, 542), (184, 188, 194, 190), (608, 614, 205, 199), (628, 622, 524, 527), (607, 593, 512, 515), (214, 218, 224, 220), (629, 634, 229, 223), (637, 635, 530, 533), (670, 658, 175, 166), (172, 176, 182, 178), (680, 676, 170, 253), (616, 613, 518, 521), (163, 167, 176, 172), (178, 182, 188, 184), (547, 545, 0, 1), (232, 236, 242, 238), (652, 637, 533, 536), (647, 659, 503, 506), (653, 668, 247, 241), (220, 224, 230, 226), (196, 200, 206, 202), (658, 646, 181, 175), (668, 680, 253, 247), (596, 647, 506, 509), (190, 194, 200, 196), (634, 638, 235, 229), (226, 230, 236, 232), (622, 616, 521, 524), (238, 242, 248, 244), (676, 670, 166, 170), (638, 653, 241, 235), (593, 596, 509, 512), (623, 629, 223, 217), (674, 686, 160, 164), (112, 116, 122, 118), (329, 661, 649, 341), (671, 677, 499, 497), (304, 308, 322, 326), (461, 656, 665, 473), (106, 110, 116, 112), (341, 649, 598, 353), (473, 665, 683, 485), (449, 644, 656, 461), (389, 611, 620, 401), (425, 632, 641, 437), (148, 152, 158, 154), (718, 707, 493, 305), (88, 92, 98, 94), (377, 602, 611, 389), (118, 122, 128, 124), (437, 641, 644, 449), (365, 604, 602, 377), (722, 703, 79, 70), (76, 80, 86, 82), (706, 719, 74, 157), (82, 86, 92, 88), (136, 140, 146, 142), (413, 626, 632, 425), (124, 128, 134, 130), (100, 104, 110, 106), (94, 98, 104, 100), (401, 620, 626, 413), (353, 598, 604, 365), (130, 134, 140, 136), (142, 146, 152, 148), (932, 935, 790, 787), (938, 941, 796, 793), (941, 944, 799, 796), (944, 947, 802, 799), (947, 950, 805, 802), (950, 953, 808, 805), (953, 956, 811, 808), (956, 959, 814, 811), (959, 962, 817, 814), (962, 965, 820, 817), (965, 968, 823, 820), (968, 971, 826, 823), (971, 974, 829, 826), (739, 737, 64, 68), (19, 17, 736, 740), (827, 830, 877, 874), (43, 40, 761, 764), (22, 19, 740, 743), (46, 43, 764, 767), (25, 22, 743, 746), (49, 46, 767, 770), (28, 25, 746, 749), (52, 49, 770, 773), (31, 28, 749, 752), (55, 52, 773, 776), (34, 31, 752, 755), (58, 55, 776, 779), (37, 34, 755, 758), (61, 58, 779, 782), (40, 37, 758, 761), (17, 61, 782, 736), (797, 800, 847, 844), (806, 809, 856, 853), (832, 836, 883, 881), (809, 812, 859, 856), (830, 784, 833, 877), (62, 16, 929, 973), (812, 815, 862, 859), (791, 794, 841, 838), (815, 818, 865, 862), (26, 29, 940, 937), (818, 821, 868, 865), (794, 797, 844, 841), (821, 824, 871, 868), (800, 803, 850, 847), (824, 827, 874, 871), (803, 806, 853, 850), (860, 863, 910, 907), (50, 53, 964, 961), (29, 32, 943, 940), (53, 56, 967, 964), (32, 35, 946, 943), (56, 59, 970, 967), (35, 38, 949, 946), (59, 62, 973, 970), (38, 41, 952, 949), (928, 932, 787, 785), (788, 791, 838, 835), (41, 44, 955, 952), (20, 23, 934, 931), (44, 47, 958, 955), (23, 26, 937, 934), (47, 50, 961, 958), (839, 842, 889, 886), (863, 866, 913, 910), (842, 845, 892, 889), (866, 869, 916, 913), (845, 848, 895, 892), (869, 872, 919, 916), (848, 851, 898, 895), (872, 875, 922, 919), (851, 854, 901, 898), (875, 878, 925, 922), (854, 857, 904, 901), (926, 880, 884, 887, 890, 893, 896, 899, 902, 905, 908, 911, 914, 917, 920, 923), (857, 860, 907, 904), (878, 832, 881, 925), (836, 839, 886, 883), (65, 67, 69, 66), (66, 69, 68, 64), (71, 73, 75, 72), (72, 75, 74, 70), (67, 76, 78, 69), (69, 78, 77, 68), (80, 71, 72, 81), (81, 72, 70, 79), (76, 82, 84, 78), (78, 84, 83, 77), (86, 80, 81, 87), (87, 81, 79, 85), (82, 88, 90, 84), (84, 90, 89, 83), (92, 86, 87, 93), (93, 87, 85, 91), (88, 94, 96, 90), (90, 96, 95, 89), (98, 92, 93, 99), (99, 93, 91, 97), (94, 100, 102, 96), (96, 102, 101, 95), (104, 98, 99, 105), (105, 99, 97, 103), (100, 106, 108, 102), (102, 108, 107, 101), (110, 104, 105, 111), (111, 105, 103, 109), (106, 112, 114, 108), (108, 114, 113, 107), (116, 110, 111, 117), (117, 111, 109, 115), (112, 118, 120, 114), (114, 120, 119, 113), (122, 116, 117, 123), (123, 117, 115, 121), (118, 124, 126, 120), (120, 126, 125, 119), (128, 122, 123, 129), (129, 123, 121, 127), (124, 130, 132, 126), (126, 132, 131, 125), (134, 128, 129, 135), (135, 129, 127, 133), (130, 136, 138, 132), (132, 138, 137, 131), (140, 134, 135, 141), (141, 135, 133, 139), (136, 142, 144, 138), (138, 144, 143, 137), (146, 140, 141, 147), (147, 141, 139, 145), (142, 148, 150, 144), (144, 150, 149, 143), (152, 146, 147, 153), (153, 147, 145, 151), (148, 154, 156, 150), (150, 156, 155, 149), (158, 152, 153, 159), (159, 153, 151, 157), (154, 65, 66, 156), (156, 66, 64, 155), (73, 158, 159, 75), (75, 159, 157, 74), (737, 739, 741, 738), (738, 741, 740, 736), (739, 742, 744, 741), (741, 744, 743, 740), (742, 745, 747, 744), (744, 747, 746, 743), (745, 748, 750, 747), (747, 750, 749, 746), (748, 751, 753, 750), (750, 753, 752, 749), (751, 754, 756, 753), (753, 756, 755, 752), (754, 757, 759, 756), (756, 759, 758, 755), (757, 760, 762, 759), (759, 762, 761, 758), (760, 763, 765, 762), (762, 765, 764, 761), (763, 766, 768, 765), (765, 768, 767, 764), (766, 769, 771, 768), (768, 771, 770, 767), (769, 772, 774, 771), (771, 774, 773, 770), (772, 775, 777, 774), (774, 777, 776, 773), (775, 778, 780, 777), (777, 780, 779, 776), (778, 781, 783, 780), (780, 783, 782, 779), (781, 737, 738, 783), (783, 738, 736, 782), (161, 163, 165, 162), (162, 165, 164, 160), (167, 169, 171, 168), (168, 171, 170, 166), (163, 172, 174, 165), (165, 174, 173, 164), (176, 167, 168, 177), (177, 168, 166, 175), (172, 178, 180, 174), (174, 180, 179, 173), (182, 176, 177, 183), (183, 177, 175, 181), (178, 184, 186, 180), (180, 186, 185, 179), (188, 182, 183, 189), (189, 183, 181, 187), (184, 190, 192, 186), (186, 192, 191, 185), (194, 188, 189, 195), (195, 189, 187, 193), (190, 196, 198, 192), (192, 198, 197, 191), (200, 194, 195, 201), (201, 195, 193, 199), (196, 202, 204, 198), (198, 204, 203, 197), (206, 200, 201, 207), (207, 201, 199, 205), (202, 208, 210, 204), (204, 210, 209, 203), (212, 206, 207, 213), (213, 207, 205, 211), (208, 214, 216, 210), (210, 216, 215, 209), (218, 212, 213, 219), (219, 213, 211, 217), (214, 220, 222, 216), (216, 222, 221, 215), (224, 218, 219, 225), (225, 219, 217, 223), (220, 226, 228, 222), (222, 228, 227, 221), (230, 224, 225, 231), (231, 225, 223, 229), (226, 232, 234, 228), (228, 234, 233, 227), (236, 230, 231, 237), (237, 231, 229, 235), (232, 238, 240, 234), (234, 240, 239, 233), (242, 236, 237, 243), (243, 237, 235, 241), (238, 244, 246, 240), (240, 246, 245, 239), (248, 242, 243, 249), (249, 243, 241, 247), (244, 250, 252, 246), (246, 252, 251, 245), (254, 248, 249, 255), (255, 249, 247, 253), (250, 161, 162, 252), (252, 162, 160, 251), (169, 254, 255, 171), (171, 255, 253, 170), (497, 499, 501, 498), (498, 501, 500, 496), (503, 497, 498, 504), (504, 498, 496, 502), (506, 503, 504, 507), (507, 504, 502, 505), (509, 506, 507, 510), (510, 507, 505, 508), (512, 509, 510, 513), (513, 510, 508, 511), (515, 512, 513, 516), (516, 513, 511, 514), (518, 515, 516, 519), (519, 516, 514, 517), (521, 518, 519, 522), (522, 519, 517, 520), (524, 521, 522, 525), (525, 522, 520, 523), (527, 524, 525, 528), (528, 525, 523, 526), (530, 527, 528, 531), (531, 528, 526, 529), (533, 530, 531, 534), (534, 531, 529, 532), (536, 533, 534, 537), (537, 534, 532, 535), (539, 536, 537, 540), (540, 537, 535, 538), (542, 539, 540, 543), (543, 540, 538, 541), (499, 542, 543, 501), (501, 543, 541, 500), (494, 304, 306, 495), (495, 306, 305, 493), (491, 307, 309, 492), (492, 309, 308, 490), (488, 310, 312, 489), (489, 312, 311, 487), (485, 313, 315, 486), (486, 315, 314, 484), (482, 494, 495, 483), (483, 495, 493, 481), (479, 491, 492, 480), (480, 492, 490, 478), (476, 488, 489, 477), (477, 489, 487, 475), (473, 485, 486, 474), (474, 486, 484, 472), (470, 482, 483, 471), (471, 483, 481, 469), (467, 479, 480, 468), (468, 480, 478, 466), (464, 476, 477, 465), (465, 477, 475, 463), (461, 473, 474, 462), (462, 474, 472, 460), (458, 470, 471, 459), (459, 471, 469, 457), (455, 467, 468, 456), (456, 468, 466, 454), (452, 464, 465, 453), (453, 465, 463, 451), (449, 461, 462, 450), (450, 462, 460, 448), (446, 458, 459, 447), (447, 459, 457, 445), (443, 455, 456, 444), (444, 456, 454, 442), (440, 452, 453, 441), (441, 453, 451, 439), (437, 449, 450, 438), (438, 450, 448, 436), (434, 446, 447, 435), (435, 447, 445, 433), (431, 443, 444, 432), (432, 444, 442, 430), (428, 440, 441, 429), (429, 441, 439, 427), (425, 437, 438, 426), (426, 438, 436, 424), (422, 434, 435, 423), (423, 435, 433, 421), (419, 431, 432, 420), (420, 432, 430, 418), (416, 428, 429, 417), (417, 429, 427, 415), (413, 425, 426, 414), (414, 426, 424, 412), (410, 422, 423, 411), (411, 423, 421, 409), (407, 419, 420, 408), (408, 420, 418, 406), (404, 416, 417, 405), (405, 417, 415, 403), (401, 413, 414, 402), (402, 414, 412, 400), (398, 410, 411, 399), (399, 411, 409, 397), (395, 407, 408, 396), (396, 408, 406, 394), (392, 404, 405, 393), (393, 405, 403, 391), (389, 401, 402, 390), (390, 402, 400, 388), (386, 398, 399, 387), (387, 399, 397, 385), (383, 395, 396, 384), (384, 396, 394, 382), (380, 392, 393, 381), (381, 393, 391, 379), (377, 389, 390, 378), (378, 390, 388, 376), (374, 386, 387, 375), (375, 387, 385, 373), (371, 383, 384, 372), (372, 384, 382, 370), (368, 380, 381, 369), (369, 381, 379, 367), (365, 377, 378, 366), (366, 378, 376, 364), (362, 374, 375, 363), (363, 375, 373, 361), (359, 371, 372, 360), (360, 372, 370, 358), (356, 368, 369, 357), (357, 369, 367, 355), (353, 365, 366, 354), (354, 366, 364, 352), (350, 362, 363, 351), (351, 363, 361, 349), (347, 359, 360, 348), (348, 360, 358, 346), (344, 356, 357, 345), (345, 357, 355, 343), (341, 353, 354, 342), (342, 354, 352, 340), (338, 350, 351, 339), (339, 351, 349, 337), (335, 347, 348, 336), (336, 348, 346, 334), (332, 344, 345, 333), (333, 345, 343, 331), (329, 341, 342, 330), (330, 342, 340, 328), (326, 338, 339, 327), (327, 339, 337, 325), (323, 335, 336, 324), (324, 336, 334, 322), (320, 332, 333, 321), (321, 333, 331, 319), (317, 329, 330, 318), (318, 330, 328, 316), (304, 326, 327, 306), (306, 327, 325, 305), (307, 323, 324, 309), (309, 324, 322, 308), (310, 320, 321, 312), (312, 321, 319, 311), (313, 317, 318, 315), (315, 318, 316, 314), (260, 256, 258, 261), (261, 258, 257, 259), (263, 260, 261, 264), (264, 261, 259, 262), (266, 263, 264, 267), (267, 264, 262, 265), (269, 266, 267, 270), (270, 267, 265, 268), (272, 269, 270, 273), (273, 270, 268, 271), (275, 272, 273, 276), (276, 273, 271, 274), (278, 275, 276, 279), (279, 276, 274, 277), (281, 278, 279, 282), (282, 279, 277, 280), (284, 281, 282, 285), (285, 282, 280, 283), (287, 284, 285, 288), (288, 285, 283, 286), (290, 287, 288, 291), (291, 288, 286, 289), (293, 290, 291, 294), (294, 291, 289, 292), (296, 293, 294, 297), (297, 294, 292, 295), (299, 296, 297, 300), (300, 297, 295, 298), (302, 299, 300, 303), (303, 300, 298, 301), (256, 302, 303, 258), (258, 303, 301, 257), (548, 544, 546, 549), (549, 546, 545, 547), (551, 548, 549, 552), (552, 549, 547, 550), (554, 551, 552, 555), (555, 552, 550, 553), (557, 554, 555, 558), (558, 555, 553, 556), (560, 557, 558, 561), (561, 558, 556, 559), (563, 560, 561, 564), (564, 561, 559, 562), (566, 563, 564, 567), (567, 564, 562, 565), (569, 566, 567, 570), (570, 567, 565, 568), (572, 569, 570, 573), (573, 570, 568, 571), (575, 572, 573, 576), (576, 573, 571, 574), (578, 575, 576, 579), (579, 576, 574, 577), (581, 578, 579, 582), (582, 579, 577, 580), (584, 581, 582, 585), (585, 582, 580, 583), (587, 584, 585, 588), (588, 585, 583, 586), (590, 587, 588, 591), (591, 588, 586, 589), (544, 590, 591, 546), (546, 591, 589, 545), (608, 592, 594, 609), (609, 594, 593, 607), (592, 595, 597, 594), (594, 597, 596, 593), (602, 604, 606, 603), (603, 606, 605, 601), (604, 598, 600, 606), (606, 600, 599, 605), (611, 602, 603, 612), (612, 603, 601, 610), (614, 608, 609, 615), (615, 609, 607, 613), (617, 614, 615, 618), (618, 615, 613, 616), (620, 611, 612, 621), (621, 612, 610, 619), (623, 617, 618, 624), (624, 618, 616, 622), (626, 620, 621, 627), (627, 621, 619, 625), (629, 623, 624, 630), (630, 624, 622, 628), (632, 626, 627, 633), (633, 627, 625, 631), (638, 634, 636, 639), (639, 636, 635, 637), (634, 629, 630, 636), (636, 630, 628, 635), (641, 632, 633, 642), (642, 633, 631, 640), (644, 641, 642, 645), (645, 642, 640, 643), (598, 649, 651, 600), (600, 651, 650, 599), (595, 646, 648, 597), (597, 648, 647, 596), (653, 638, 639, 654), (654, 639, 637, 652), (656, 644, 645, 657), (657, 645, 643, 655), (646, 658, 660, 648), (648, 660, 659, 647), (649, 661, 663, 651), (651, 663, 662, 650), (665, 656, 657, 666), (666, 657, 655, 664), (668, 653, 654, 669), (669, 654, 652, 667), (658, 670, 672, 660), (660, 672, 671, 659), (661, 673, 675, 663), (663, 675, 674, 662), (670, 676, 678, 672), (672, 678, 677, 671), (680, 668, 669, 681), (681, 669, 667, 679), (683, 665, 666, 684), (684, 666, 664, 682), (673, 685, 687, 675), (675, 687, 686, 674), (676, 680, 681, 678), (678, 681, 679, 677), (685, 683, 684, 687), (687, 684, 682, 686), (689, 691, 693, 690), (690, 693, 692, 688), (728, 694, 696, 729), (729, 696, 695, 727), (691, 700, 702, 693), (693, 702, 701, 692), (734, 703, 705, 735), (735, 705, 704, 733), (719, 706, 708, 720), (720, 708, 707, 718), (700, 709, 711, 702), (702, 711, 710, 701), (709, 712, 714, 711), (711, 714, 713, 710), (712, 715, 717, 714), (714, 717, 716, 713), (715, 730, 732, 717), (717, 732, 731, 716), (722, 719, 720, 723), (723, 720, 718, 721), (703, 722, 723, 705), (705, 723, 721, 704), (706, 689, 690, 708), (708, 690, 688, 707), (725, 728, 729, 726), (726, 729, 727, 724), (698, 725, 726, 699), (699, 726, 724, 697), (730, 698, 699, 732), (732, 699, 697, 731), (694, 734, 735, 696), (696, 735, 733, 695), (17, 19, 21, 18), (18, 21, 20, 16), (19, 22, 24, 21), (21, 24, 23, 20), (22, 25, 27, 24), (24, 27, 26, 23), (25, 28, 30, 27), (27, 30, 29, 26), (28, 31, 33, 30), (30, 33, 32, 29), (31, 34, 36, 33), (33, 36, 35, 32), (34, 37, 39, 36), (36, 39, 38, 35), (37, 40, 42, 39), (39, 42, 41, 38), (40, 43, 45, 42), (42, 45, 44, 41), (43, 46, 48, 45), (45, 48, 47, 44), (46, 49, 51, 48), (48, 51, 50, 47), (49, 52, 54, 51), (51, 54, 53, 50), (52, 55, 57, 54), (54, 57, 56, 53), (55, 58, 60, 57), (57, 60, 59, 56), (58, 61, 63, 60), (60, 63, 62, 59), (61, 17, 18, 63), (63, 18, 16, 62), (785, 787, 789, 786), (786, 789, 788, 784), (787, 790, 792, 789), (789, 792, 791, 788), (790, 793, 795, 792), (792, 795, 794, 791), (793, 796, 798, 795), (795, 798, 797, 794), (796, 799, 801, 798), (798, 801, 800, 797), (799, 802, 804, 801), (801, 804, 803, 800), (802, 805, 807, 804), (804, 807, 806, 803), (805, 808, 810, 807), (807, 810, 809, 806), (808, 811, 813, 810), (810, 813, 812, 809), (811, 814, 816, 813), (813, 816, 815, 812), (814, 817, 819, 816), (816, 819, 818, 815), (817, 820, 822, 819), (819, 822, 821, 818), (820, 823, 825, 822), (822, 825, 824, 821), (823, 826, 828, 825), (825, 828, 827, 824), (826, 829, 831, 828), (828, 831, 830, 827), (829, 785, 786, 831), (831, 786, 784, 830), (833, 835, 837, 834), (834, 837, 836, 832), (835, 838, 840, 837), (837, 840, 839, 836), (838, 841, 843, 840), (840, 843, 842, 839), (841, 844, 846, 843), (843, 846, 845, 842), (844, 847, 849, 846), (846, 849, 848, 845), (847, 850, 852, 849), (849, 852, 851, 848), (850, 853, 855, 852), (852, 855, 854, 851), (853, 856, 858, 855), (855, 858, 857, 854), (856, 859, 861, 858), (858, 861, 860, 857), (859, 862, 864, 861), (861, 864, 863, 860), (862, 865, 867, 864), (864, 867, 866, 863), (865, 868, 870, 867), (867, 870, 869, 866), (868, 871, 873, 870), (870, 873, 872, 869), (871, 874, 876, 873), (873, 876, 875, 872), (874, 877, 879, 876), (876, 879, 878, 875), (877, 833, 834, 879), (879, 834, 832, 878), (881, 883, 885, 882), (882, 885, 884, 880), (883, 886, 888, 885), (885, 888, 887, 884), (886, 889, 891, 888), (888, 891, 890, 887), (889, 892, 894, 891), (891, 894, 893, 890), (892, 895, 897, 894), (894, 897, 896, 893), (895, 898, 900, 897), (897, 900, 899, 896), (898, 901, 903, 900), (900, 903, 902, 899), (901, 904, 906, 903), (903, 906, 905, 902), (904, 907, 909, 906), (906, 909, 908, 905), (907, 910, 912, 909), (909, 912, 911, 908), (910, 913, 915, 912), (912, 915, 914, 911), (913, 916, 918, 915), (915, 918, 917, 914), (916, 919, 921, 918), (918, 921, 920, 917), (919, 922, 924, 921), (921, 924, 923, 920), (922, 925, 927, 924), (924, 927, 926, 923), (925, 881, 882, 927), (927, 882, 880, 926), (974, 928, 785, 829), (929, 931, 933, 930), (930, 933, 932, 928), (931, 934, 936, 933), (933, 936, 935, 932), (934, 937, 939, 936), (936, 939, 938, 935), (937, 940, 942, 939), (939, 942, 941, 938), (940, 943, 945, 942), (942, 945, 944, 941), (943, 946, 948, 945), (945, 948, 947, 944), (946, 949, 951, 948), (948, 951, 950, 947), (949, 952, 954, 951), (951, 954, 953, 950), (952, 955, 957, 954), (954, 957, 956, 953), (955, 958, 960, 957), (957, 960, 959, 956), (958, 961, 963, 960), (960, 963, 962, 959), (961, 964, 966, 963), (963, 966, 965, 962), (964, 967, 969, 966), (966, 969, 968, 965), (967, 970, 972, 969), (969, 972, 971, 968), (970, 973, 975, 972), (972, 975, 974, 971), (973, 929, 930, 975), (975, 930, 928, 974), (16, 20, 931, 929)])
me_cylinder.polygons.foreach_set('use_smooth', [True] * 962)
me_cylinder.polygons.foreach_set('material_index', [1, 1, 1, 1, 1, 1, 1, 1, 1, 1, 1, 1, 1, 1, 1, 1, 2, 1, 1, 1, 1, 1, 1, 1, 1, 1, 1, 1, 1, 1, 1, 1, 1, 1, 1, 1, 1, 1, 1, 1, 1, 1, 1, 1, 1, 1, 1, 1, 1, 0, 2, 2, 2, 2, 2, 2, 2, 2, 2, 2, 2, 2, 2, 0, 2, 0, 2, 2, 0, 0, 2, 2, 0, 2, 2, 0, 2, 2, 0, 2, 2, 0, 2, 2, 0, 2, 2, 0, 2, 2, 0, 2, 2, 0, 2, 2, 0, 2, 2, 0, 2, 2, 0, 2, 2, 0, 2, 2, 0, 2, 2, 2, 2, 2, 0, 0, 0, 0, 0, 0, 0, 0, 0, 0, 0, 0, 0, 0, 0, 0, 0, 0, 0, 0, 0, 0, 0, 0, 0, 0, 0, 0, 0, 0, 0, 0, 3, 0, 0, 0, 0, 0, 0, 0, 0, 0, 0, 0, 0, 0, 2, 0, 0, 0, 1, 1, 1, 1, 0, 1, 0, 1, 1, 0, 0, 1, 1, 0, 1, 1, 0, 0, 1, 1, 0, 1, 1, 1, 0, 1, 1, 0, 1, 0, 0, 1, 1, 1, 1, 1, 0, 1, 1, 1, 0, 1, 1, 1, 0, 1, 1, 1, 0, 0, 2, 0, 1, 0, 0, 0, 0, 0, 1, 0, 1, 0, 1, 0, 0, 1, 1, 1, 1, 1, 0, 1, 1, 1, 0, 0, 1, 1, 2, 2, 2, 2, 2, 2, 2, 2, 2, 2, 2, 2, 2, 1, 1, 2, 1, 1, 1, 1, 1, 1, 1, 1, 1, 1, 1, 1, 1, 1, 1, 2, 2, 2, 2, 2, 3, 2, 2, 2, 3, 2, 2, 2, 2, 2, 2, 2, 3, 3, 3, 3, 3, 3, 3, 3, 2, 2, 3, 3, 3, 3, 3, 2, 2, 2, 2, 2, 2, 2, 2, 2, 2, 2, 2, 2, 2, 2, 1, 1, 1, 1, 1, 1, 1, 1, 1, 1, 1, 1, 1, 1, 1, 1, 1, 1, 1, 1, 1, 1, 1, 1, 1, 1, 1, 1, 1, 1, 1, 1, 1, 1, 1, 1, 1, 1, 1, 1, 1, 1, 1, 1, 1, 1, 1, 1, 1, 1, 1, 1, 1, 1, 1, 1, 1, 1, 1, 1, 1, 1, 1, 1, 1, 1, 1, 1, 1, 1, 1, 1, 1, 1, 1, 1, 1, 1, 1, 1, 1, 1, 1, 1, 1, 1, 1, 1, 1, 1, 1, 1, 1, 1, 1, 1, 1, 1, 1, 1, 1, 1, 1, 1, 1, 1, 1, 1, 1, 1, 1, 1, 1, 1, 1, 1, 1, 1, 1, 1, 1, 1, 1, 1, 1, 1, 1, 1, 1, 1, 1, 1, 1, 1, 1, 1, 1, 1, 1, 1, 1, 1, 1, 1, 1, 1, 1, 1, 1, 1, 1, 1, 1, 1, 1, 1, 1, 1, 1, 1, 0, 0, 0, 0, 0, 0, 0, 0, 0, 0, 0, 0, 0, 0, 0, 0, 0, 0, 0, 0, 0, 0, 0, 0, 0, 0, 0, 0, 0, 0, 0, 0, 2, 0, 2, 2, 2, 2, 0, 2, 2, 0, 2, 2, 2, 2, 0, 2, 2, 0, 2, 2, 2, 2, 0, 2, 2, 0, 2, 2, 2, 2, 0, 2, 2, 0, 2, 2, 2, 2, 0, 2, 2, 0, 2, 2, 2, 2, 0, 2, 2, 0, 2, 2, 2, 2, 0, 2, 2, 0, 2, 2, 2, 2, 0, 2, 2, 0, 2, 2, 2, 2, 0, 2, 2, 0, 2, 2, 2, 2, 0, 2, 2, 0, 2, 2, 2, 2, 0, 2, 2, 0, 2, 2, 2, 2, 0, 2, 2, 0, 2, 2, 2, 2, 0, 2, 2, 0, 2, 2, 2, 2, 0, 2, 2, 0, 2, 2, 2, 2, 0, 2, 2, 0, 2, 2, 2, 2, 0, 2, 0, 0, 0, 0, 0, 0, 0, 0, 0, 0, 0, 0, 0, 0, 0, 0, 0, 0, 0, 0, 0, 0, 0, 0, 0, 0, 0, 0, 0, 0, 0, 0, 0, 0, 0, 0, 0, 0, 0, 0, 0, 0, 0, 0, 0, 0, 0, 0, 0, 0, 0, 0, 0, 0, 0, 0, 0, 0, 0, 0, 0, 0, 0, 0, 1, 0, 1, 0, 0, 1, 0, 1, 0, 1, 1, 0, 1, 0, 0, 1, 1, 0, 0, 1, 1, 0, 0, 1, 1, 0, 1, 0, 0, 1, 0, 1, 0, 1, 1, 0, 1, 0, 0, 1, 1, 0, 0, 1, 0, 1, 1, 0, 1, 0, 0, 1, 1, 0, 1, 0, 0, 1, 0, 1, 1, 0, 0, 1, 1, 0, 1, 0, 1, 0, 1, 0, 1, 0, 1, 0, 1, 0, 1, 0, 1, 0, 1, 0, 1, 0, 1, 0, 1, 0, 1, 0, 1, 0, 1, 0, 1, 3, 1, 3, 1, 3, 1, 3, 1, 3, 1, 3, 1, 3, 1, 3, 1, 3, 1, 3, 1, 3, 1, 3, 1, 3, 1, 3, 1, 3, 1, 3, 2, 2, 2, 2, 2, 2, 2, 2, 2, 2, 2, 2, 2, 2, 2, 2, 2, 2, 2, 2, 2, 2, 2, 2, 2, 2, 2, 2, 2, 2, 2, 2, 2, 2, 2, 2, 2, 2, 2, 2, 2, 2, 2, 2, 2, 2, 2, 2, 2, 2, 2, 2, 2, 2, 2, 2, 2, 2, 2, 2, 2, 2, 2, 2, 2, 2, 2, 2, 2, 2, 2, 2, 2, 2, 2, 2, 2, 2, 2, 2, 2, 2, 2, 2, 2, 2, 2, 2, 2, 2, 2, 2, 2, 2, 2, 2, 2, 3, 2, 3, 2, 3, 2, 3, 2, 3, 2, 3, 2, 3, 2, 3, 2, 3, 2, 3, 2, 3, 2, 3, 2, 3, 2, 3, 2, 3, 2, 3, 2, 3])
me_cylinder.materials.append(mat_raw_metal)
me_cylinder.materials.append(mat_dark_metal)
me_cylinder.materials.append(mat_raw_metal)
me_cylinder.materials.append(mat_light_source)
me_cylinder.use_remesh_preserve_volume = False
me_cylinder.use_remesh_preserve_attributes = False
me_cylinder.use_mirror_vertex_groups = False
me_cylinder.update()

# ---- objects
ob_lamp_001 = bpy.data.objects.new('Lamp.001', light_lamp_002)
ob_cube_002 = bpy.data.objects.new('Cube.002', me_cube_003)
ob_sun = bpy.data.objects.new('Sun', light_sun)
ob_lamp = bpy.data.objects.new('Lamp', light_lamp)
ob_camera = bpy.data.objects.new('Camera', cam_camera)
ob_cube = bpy.data.objects.new('Cube', me_cube_002)
ob_cylinder = bpy.data.objects.new('Cylinder', me_cylinder)

# ---- transforms, parenting, visibility, modifiers, constraints
ob_lamp_001.location = (-9.301, 0.6842, -1.645)
ob_lamp_001.rotation_euler = (0.6503, 0.05522, 1.866)
ob_lamp_001.lock_rotations_4d = False
ob_lamp_001.empty_display_type = 'ARROWS'
ob_lamp_001.color = (0.0, 0.0, 0.0, 0.0)
ob_lamp_001.lineart.crease_threshold = 0.0
ob_cube_002.location = (0.0, 0.6989, 0.8972)
ob_cube_002.scale = (0.9161, 0.9161, 0.9161)
ob_cube_002.lineart.crease_threshold = 0.0
_m = ob_cube_002.modifiers.new('Bevel', 'BEVEL')
_m.width = 0.03
_m.width_pct = 0.03
_m.segments = 3
_m.limit_method = 'NONE'
_m.spread = 0.0
_m = ob_cube_002.modifiers.new('Mirror', 'MIRROR')
_m.use_axis = (False, False, True)
_m = ob_cube_002.modifiers.new('Array', 'ARRAY')
_m.constant_offset_displace = (0.0, 0.0, 0.0)
_m.relative_offset_displace = (0.0, -0.4, 0.0)
ob_sun.location = (0.7973, 7.599, 4.7)
ob_sun.rotation_euler = (-0.4189, -0.1396, 0.2094)
ob_sun.lineart.crease_threshold = 0.0
ob_lamp.location = (1.568, -3.856, 1.311)
ob_lamp.rotation_euler = (0.6503, 0.05522, 1.866)
ob_lamp.lock_rotations_4d = False
ob_lamp.empty_display_type = 'ARROWS'
ob_lamp.color = (0.0, 0.0, 0.0, 0.0)
ob_lamp.lineart.crease_threshold = 0.0
ob_camera.location = (-10.0, -10.0, 8.2)
ob_camera.rotation_euler = (1.047, 0.0, -0.7854)
ob_camera.lock_rotations_4d = False
ob_camera.empty_display_type = 'ARROWS'
ob_camera.color = (0.0, 0.0, 0.0, 0.0)
ob_camera.display_type = 'WIRE'
ob_camera.lineart.crease_threshold = 0.0
ob_cube.location = (0.0, 0.8408, 0.8907)
ob_cube.scale = (0.9161, 0.9161, 0.9161)
ob_cube.lineart.crease_threshold = 0.0
_m = ob_cube.modifiers.new('Bevel', 'BEVEL')
_m.width = 0.03
_m.width_pct = 0.03
_m.segments = 3
_m.limit_method = 'NONE'
_m.spread = 0.0
_m = ob_cube.modifiers.new('Mirror', 'MIRROR')
_m.use_axis = (False, False, True)
ob_cylinder.location = (0.0, 0.5455, 0.8907)
ob_cylinder.rotation_euler = (4.712, -0.0, 0.0)
ob_cylinder.scale = (0.9161, 0.9161, 0.9161)
ob_cylinder.lineart.crease_threshold = 0.0
_m = ob_cylinder.modifiers.new('Subsurf', 'SUBSURF')
_m.uv_smooth = 'PRESERVE_CORNERS'
_m.quality = 2
_m.levels = 2
_m.show_only_control_edges = False

# ---- collection membership
col_collection_1.objects.link(ob_lamp_001)
col_collection_1.objects.link(ob_cube_002)
col_collection_1.objects.link(ob_sun)
col_collection_1.objects.link(ob_lamp)
col_collection_1.objects.link(ob_camera)
col_collection_1.objects.link(ob_cube)
col_collection_1.objects.link(ob_cylinder)

# ---- scene / render settings (as saved in the file)
scene.camera = ob_camera
scene.frame_start = 1; scene.frame_end = 250; scene.frame_set(1)
scene.render.engine = 'CYCLES'
scene.render.image_settings.compression = 90
scene.render.resolution_x = 360
scene.render.resolution_y = 240
scene.render.film_transparent = True
scene.render.bake_margin = 2
scene.render.bake_bias = 0.0
scene.render.stamp_background = (0.0, 0.0, 0.0, 0.0)
scene.cycles.use_denoising = False
scene.cycles.sampling_pattern = 'TABULATED_SOBOL'
scene.cycles.light_sampling_threshold = 0.0
scene.cycles.use_adaptive_sampling = False
scene.cycles.use_light_tree = False
scene.cycles.caustics_reflective = False
scene.cycles.caustics_refractive = False
scene.cycles.blur_glossy = 0.0
scene.cycles.diffuse_bounces = 12
scene.cycles.glossy_bounces = 12
scene.cycles.transmission_bounces = 4
scene.cycles.volume_bounces = 4
scene.cycles.transparent_max_bounces = 4
scene.cycles.pixel_filter_type = 'GAUSSIAN'
scene.cycles.sample_clamp_direct = 3.0
scene.cycles.sample_clamp_indirect = 3.0
scene.view_settings.view_transform = 'Standard'
bpy.context.view_layer.update()
